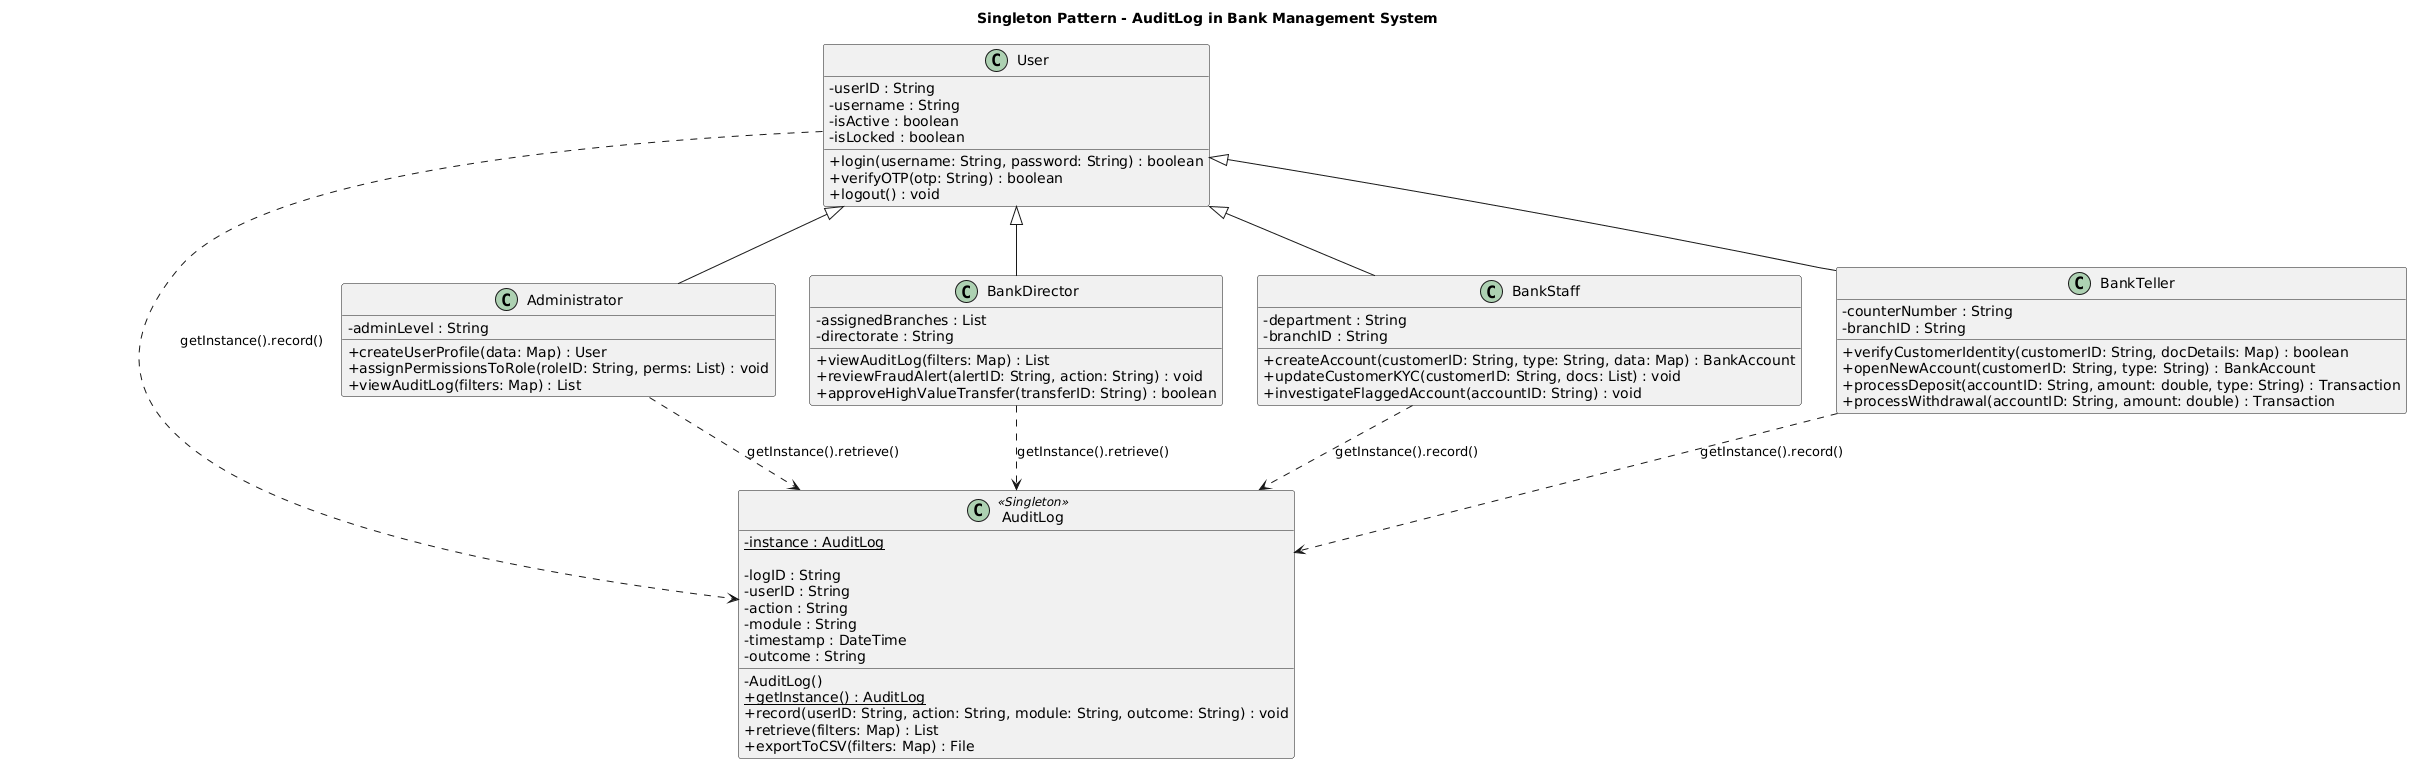

The diagram above was rendered by PlantUML. Its source (embedded in the PNG):
@startuml
title Singleton Pattern - AuditLog in Bank Management System

skinparam classAttributeIconSize 0

class AuditLog <<Singleton>> {
  ' Role: Singleton

  ' Singleton members added by the pattern
  - {static} instance : AuditLog
  - AuditLog()
  + {static} getInstance() : AuditLog

  ' Key existing attributes
  - logID : String
  - userID : String
  - action : String
  - module : String
  - timestamp : DateTime
  - outcome : String

  ' Key existing methods
  + record(userID: String, action: String, module: String, outcome: String) : void
  + retrieve(filters: Map) : List
  + exportToCSV(filters: Map) : File
}

class User {
  ' Role: Client / Superclass

  - userID : String
  - username : String
  - isActive : boolean
  - isLocked : boolean

  + login(username: String, password: String) : boolean
  + verifyOTP(otp: String) : boolean
  + logout() : void
}

class Administrator {
  ' Role: Client

  - adminLevel : String

  + createUserProfile(data: Map) : User
  + assignPermissionsToRole(roleID: String, perms: List) : void
  + viewAuditLog(filters: Map) : List
}

class BankDirector {
  ' Role: Client

  - assignedBranches : List
  - directorate : String

  + viewAuditLog(filters: Map) : List
  + reviewFraudAlert(alertID: String, action: String) : void
  + approveHighValueTransfer(transferID: String) : boolean
}

class BankStaff {
  ' Role: Client

  - department : String
  - branchID : String

  + createAccount(customerID: String, type: String, data: Map) : BankAccount
  + updateCustomerKYC(customerID: String, docs: List) : void
  + investigateFlaggedAccount(accountID: String) : void
}

class BankTeller {
  ' Role: Client

  - counterNumber : String
  - branchID : String

  + verifyCustomerIdentity(customerID: String, docDetails: Map) : boolean
  + openNewAccount(customerID: String, type: String) : BankAccount
  + processDeposit(accountID: String, amount: double, type: String) : Transaction
  + processWithdrawal(accountID: String, amount: double) : Transaction
}



User <|-- Administrator
User <|-- BankDirector
User <|-- BankStaff
User <|-- BankTeller


User ..> AuditLog : getInstance().record()
Administrator ..> AuditLog : getInstance().retrieve()
BankDirector ..> AuditLog : getInstance().retrieve()
BankStaff ..> AuditLog : getInstance().record()
BankTeller ..> AuditLog : getInstance().record()
@enduml